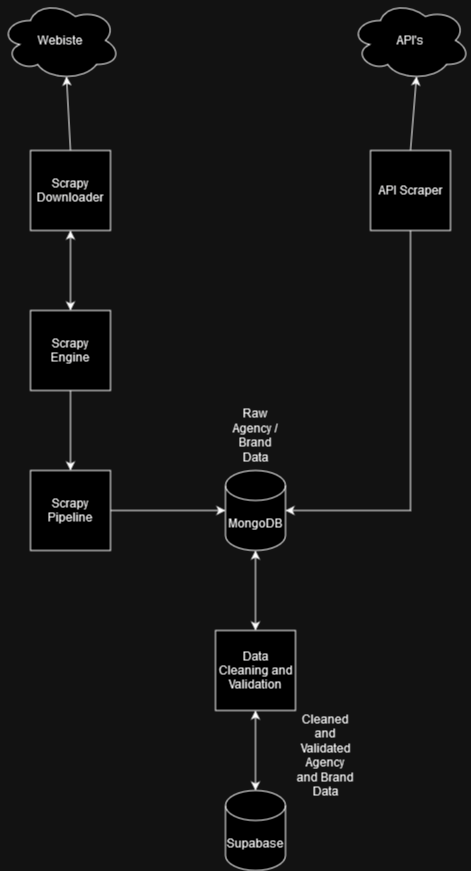

The diagram above was exported from draw.io. Its source (the exported page's mxGraphModel, read from the mxfile embedded in the PNG):
<mxGraphModel dx="792" dy="1133" grid="1" gridSize="10" guides="1" tooltips="1" connect="1" arrows="0" fold="1" page="1" pageScale="1" pageWidth="850" pageHeight="1100" math="0" shadow="0">
  <root>
    <mxCell id="0" />
    <mxCell id="1" parent="0" />
    <mxCell id="GIjefnKWnXefymFIMOj3-1" value="Scrapy Engine" style="whiteSpace=wrap;html=1;aspect=fixed;" vertex="1" parent="1">
      <mxGeometry x="200" y="440" width="80" height="80" as="geometry" />
    </mxCell>
    <mxCell id="GIjefnKWnXefymFIMOj3-2" value="Scrapy Downloader" style="whiteSpace=wrap;html=1;aspect=fixed;" vertex="1" parent="1">
      <mxGeometry x="200" y="280" width="80" height="80" as="geometry" />
    </mxCell>
    <mxCell id="GIjefnKWnXefymFIMOj3-3" value="Scrapy Pipeline" style="whiteSpace=wrap;html=1;aspect=fixed;" vertex="1" parent="1">
      <mxGeometry x="200" y="600" width="80" height="80" as="geometry" />
    </mxCell>
    <mxCell id="GIjefnKWnXefymFIMOj3-4" value="MongoDB" style="shape=cylinder3;whiteSpace=wrap;html=1;boundedLbl=1;backgroundOutline=1;size=15;" vertex="1" parent="1">
      <mxGeometry x="395" y="600" width="60" height="80" as="geometry" />
    </mxCell>
    <mxCell id="GIjefnKWnXefymFIMOj3-5" value="&lt;div&gt;Data Cleaning and&lt;/div&gt;&lt;div&gt;Validation&lt;br&gt;&lt;/div&gt;" style="whiteSpace=wrap;html=1;aspect=fixed;" vertex="1" parent="1">
      <mxGeometry x="385" y="760" width="80" height="80" as="geometry" />
    </mxCell>
    <mxCell id="GIjefnKWnXefymFIMOj3-7" value="" style="endArrow=classic;startArrow=classic;html=1;rounded=0;exitX=0.5;exitY=0;exitDx=0;exitDy=0;entryX=0.5;entryY=1;entryDx=0;entryDy=0;" edge="1" parent="1" source="GIjefnKWnXefymFIMOj3-1" target="GIjefnKWnXefymFIMOj3-2">
      <mxGeometry width="50" height="50" relative="1" as="geometry">
        <mxPoint x="400" y="720" as="sourcePoint" />
        <mxPoint x="450" y="670" as="targetPoint" />
      </mxGeometry>
    </mxCell>
    <mxCell id="GIjefnKWnXefymFIMOj3-8" value="" style="endArrow=classic;html=1;rounded=0;exitX=0.5;exitY=1;exitDx=0;exitDy=0;" edge="1" parent="1" source="GIjefnKWnXefymFIMOj3-1" target="GIjefnKWnXefymFIMOj3-3">
      <mxGeometry width="50" height="50" relative="1" as="geometry">
        <mxPoint x="400" y="720" as="sourcePoint" />
        <mxPoint x="450" y="670" as="targetPoint" />
      </mxGeometry>
    </mxCell>
    <mxCell id="GIjefnKWnXefymFIMOj3-9" value="" style="endArrow=classic;html=1;rounded=0;exitX=1;exitY=0.5;exitDx=0;exitDy=0;entryX=0;entryY=0.5;entryDx=0;entryDy=0;entryPerimeter=0;" edge="1" parent="1" source="GIjefnKWnXefymFIMOj3-3" target="GIjefnKWnXefymFIMOj3-4">
      <mxGeometry width="50" height="50" relative="1" as="geometry">
        <mxPoint x="390" y="610" as="sourcePoint" />
        <mxPoint x="440" y="560" as="targetPoint" />
      </mxGeometry>
    </mxCell>
    <mxCell id="GIjefnKWnXefymFIMOj3-10" value="" style="endArrow=classic;startArrow=classic;html=1;rounded=0;exitX=0.5;exitY=1;exitDx=0;exitDy=0;exitPerimeter=0;entryX=0.5;entryY=0;entryDx=0;entryDy=0;" edge="1" parent="1" source="GIjefnKWnXefymFIMOj3-4" target="GIjefnKWnXefymFIMOj3-5">
      <mxGeometry width="50" height="50" relative="1" as="geometry">
        <mxPoint x="400" y="740" as="sourcePoint" />
        <mxPoint x="450" y="690" as="targetPoint" />
      </mxGeometry>
    </mxCell>
    <mxCell id="GIjefnKWnXefymFIMOj3-11" value="Supabase" style="shape=cylinder3;whiteSpace=wrap;html=1;boundedLbl=1;backgroundOutline=1;size=15;" vertex="1" parent="1">
      <mxGeometry x="395" y="920" width="60" height="80" as="geometry" />
    </mxCell>
    <mxCell id="GIjefnKWnXefymFIMOj3-12" value="" style="endArrow=classic;startArrow=classic;html=1;rounded=0;exitX=0.5;exitY=1;exitDx=0;exitDy=0;entryX=0.5;entryY=0;entryDx=0;entryDy=0;entryPerimeter=0;" edge="1" parent="1" source="GIjefnKWnXefymFIMOj3-5" target="GIjefnKWnXefymFIMOj3-11">
      <mxGeometry width="50" height="50" relative="1" as="geometry">
        <mxPoint x="520" y="770" as="sourcePoint" />
        <mxPoint x="570" y="720" as="targetPoint" />
      </mxGeometry>
    </mxCell>
    <mxCell id="GIjefnKWnXefymFIMOj3-13" value="Webiste" style="ellipse;shape=cloud;whiteSpace=wrap;html=1;" vertex="1" parent="1">
      <mxGeometry x="170" y="130" width="120" height="80" as="geometry" />
    </mxCell>
    <mxCell id="GIjefnKWnXefymFIMOj3-15" value="API Scraper" style="whiteSpace=wrap;html=1;aspect=fixed;" vertex="1" parent="1">
      <mxGeometry x="540" y="280" width="80" height="80" as="geometry" />
    </mxCell>
    <mxCell id="GIjefnKWnXefymFIMOj3-16" value="API's" style="ellipse;shape=cloud;whiteSpace=wrap;html=1;" vertex="1" parent="1">
      <mxGeometry x="520" y="130" width="120" height="80" as="geometry" />
    </mxCell>
    <mxCell id="GIjefnKWnXefymFIMOj3-17" value="" style="endArrow=classic;html=1;rounded=0;exitX=0.5;exitY=0;exitDx=0;exitDy=0;entryX=0.55;entryY=0.95;entryDx=0;entryDy=0;entryPerimeter=0;" edge="1" parent="1" source="GIjefnKWnXefymFIMOj3-2" target="GIjefnKWnXefymFIMOj3-13">
      <mxGeometry width="50" height="50" relative="1" as="geometry">
        <mxPoint x="420" y="460" as="sourcePoint" />
        <mxPoint x="510" y="320" as="targetPoint" />
      </mxGeometry>
    </mxCell>
    <mxCell id="GIjefnKWnXefymFIMOj3-19" value="" style="endArrow=classic;html=1;rounded=0;entryX=0.55;entryY=0.95;entryDx=0;entryDy=0;entryPerimeter=0;exitX=0.5;exitY=0;exitDx=0;exitDy=0;" edge="1" parent="1" source="GIjefnKWnXefymFIMOj3-15" target="GIjefnKWnXefymFIMOj3-16">
      <mxGeometry width="50" height="50" relative="1" as="geometry">
        <mxPoint x="586" y="280" as="sourcePoint" />
        <mxPoint x="440" y="560" as="targetPoint" />
      </mxGeometry>
    </mxCell>
    <mxCell id="GIjefnKWnXefymFIMOj3-20" value="" style="endArrow=classic;html=1;rounded=0;entryX=1;entryY=0.5;entryDx=0;entryDy=0;entryPerimeter=0;exitX=0.5;exitY=1;exitDx=0;exitDy=0;" edge="1" parent="1" source="GIjefnKWnXefymFIMOj3-15" target="GIjefnKWnXefymFIMOj3-4">
      <mxGeometry width="50" height="50" relative="1" as="geometry">
        <mxPoint x="580" y="440" as="sourcePoint" />
        <mxPoint x="440" y="560" as="targetPoint" />
        <Array as="points">
          <mxPoint x="580" y="640" />
        </Array>
      </mxGeometry>
    </mxCell>
    <mxCell id="GIjefnKWnXefymFIMOj3-21" value="Raw Agency / Brand Data" style="text;html=1;strokeColor=none;fillColor=none;align=center;verticalAlign=middle;whiteSpace=wrap;rounded=0;" vertex="1" parent="1">
      <mxGeometry x="395" y="550" width="60" height="30" as="geometry" />
    </mxCell>
    <mxCell id="GIjefnKWnXefymFIMOj3-22" value="Cleaned and Validated Agency and Brand Data" style="text;html=1;strokeColor=none;fillColor=none;align=center;verticalAlign=middle;whiteSpace=wrap;rounded=0;" vertex="1" parent="1">
      <mxGeometry x="465" y="870" width="60" height="30" as="geometry" />
    </mxCell>
  </root>
</mxGraphModel>